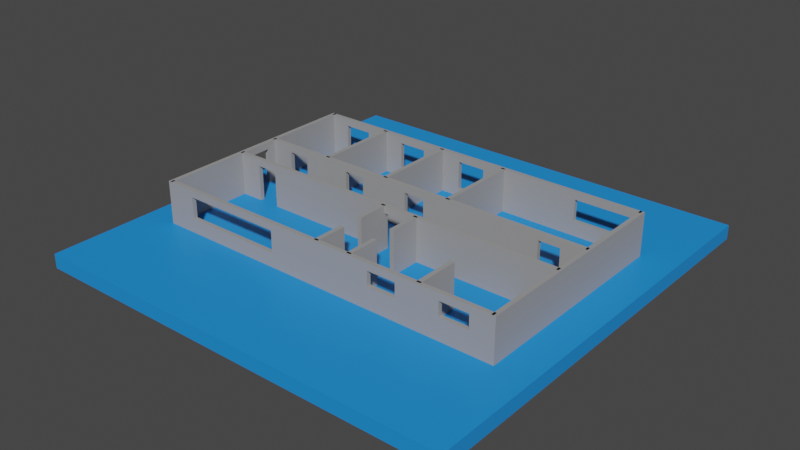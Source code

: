 # Source: WindowsConfig.blend  (saved by Blender 3.6.14; exported with 4.5.12 LTS)
import bpy
from mathutils import Matrix  # noqa: F401  (used for matrix-valued properties, if any)

bpy.ops.wm.read_factory_settings(use_empty=True)
scene = bpy.context.scene
scene.name = 'Scene'

# ---- collections
col_collection = bpy.data.collections.new('Collection'); scene.collection.children.link(col_collection)

# ---- materials (node trees are filled in below, after node groups)
mat_itu_glass = bpy.data.materials.new('itu-glass')
mat_itu_glass.use_transparent_shadow = False
mat_itu_concrete = bpy.data.materials.new('itu-concrete')
mat_itu_concrete.use_transparent_shadow = False

# ---- material node trees
mat_itu_glass.use_nodes = True; mat_itu_glass.node_tree.nodes.clear()
_N = mat_itu_glass.node_tree.nodes; _L = mat_itu_glass.node_tree.links
n0 = _N.new('ShaderNodeBsdfPrincipled'); n0.name = 'Principled BSDF'; n0.location = (10, 300)
n0.distribution = 'GGX'
n0.subsurface_method = 'RANDOM_WALK_SKIN'
n0.inputs[0].default_value = (0.01332, 0.2695, 0.8, 1.0)
n0.inputs[3].default_value = 1.45
n0.inputs[27].default_value = (0.0, 0.0, 0.0, 1.0)
n0.inputs[28].default_value = 1.0
n1 = _N.new('ShaderNodeOutputMaterial'); n1.name = 'Material Output'; n1.location = (300, 300)
_L.new(n0.outputs[0], n1.inputs[0])
n1.is_active_output = True
mat_itu_concrete.use_nodes = True; mat_itu_concrete.node_tree.nodes.clear()
_N = mat_itu_concrete.node_tree.nodes; _L = mat_itu_concrete.node_tree.links
n0 = _N.new('ShaderNodeBsdfPrincipled'); n0.name = 'Principled BSDF'; n0.location = (10, 300)
n0.distribution = 'GGX'
n0.subsurface_method = 'RANDOM_WALK_SKIN'
n0.inputs[0].default_value = (0.3363, 0.3363, 0.3363, 1.0)
n0.inputs[3].default_value = 1.45
n0.inputs[27].default_value = (0.0, 0.0, 0.0, 1.0)
n0.inputs[28].default_value = 1.0
n1 = _N.new('ShaderNodeOutputMaterial'); n1.name = 'Material Output'; n1.location = (300, 300)
_L.new(n0.outputs[0], n1.inputs[0])
n1.is_active_output = True

# ---- world
world_world = bpy.data.worlds.new('World'); scene.world = world_world
world_world.use_nodes = True; world_world.node_tree.nodes.clear()
_N = world_world.node_tree.nodes; _L = world_world.node_tree.links
n0 = _N.new('ShaderNodeOutputWorld'); n0.name = 'World Output'; n0.location = (300, 300)
n1 = _N.new('ShaderNodeBackground'); n1.name = 'Background'; n1.location = (10, 300)
n1.inputs[0].default_value = (0.05088, 0.05088, 0.05088, 1.0)
_L.new(n1.outputs[0], n0.inputs[0])
n0.is_active_output = True
world_world.color = (0.05088, 0.05088, 0.05088)
world_world.use_sun_shadow = False
world_world.sun_shadow_jitter_overblur = 0.0

# ---- meshes
me_cube = bpy.data.meshes.new('Cube')
me_cube.from_pydata([(1.0, 1.0, 1.0), (1.0, 1.0, -1.0), (1.0, -1.0, 1.0), (1.0, -1.0, -1.0), (-1.0, 1.0, 1.0), (-1.0, 1.0, -1.0), (-1.0, -1.0, 1.0), (-1.0, -1.0, -1.0)], [], [(0, 4, 6, 2), (3, 2, 6, 7), (7, 6, 4, 5), (5, 1, 3, 7), (1, 0, 2, 3), (5, 4, 0, 1)])
_uv = me_cube.uv_layers.new(name='UVMap')
_uv.uv.foreach_set('vector', [0.625, 0.5, 0.875, 0.5, 0.875, 0.75, 0.625, 0.75, 0.375, 0.75, 0.625, 0.75, 0.625, 1.0, 0.375, 1.0, 0.375, 0.0, 0.625, 0.0, 0.625, 0.25, 0.375, 0.25, 0.125, 0.5, 0.375, 0.5, 0.375, 0.75, 0.125, 0.75, 0.375, 0.5, 0.625, 0.5, 0.625, 0.75, 0.375, 0.75, 0.375, 0.25, 0.625, 0.25, 0.625, 0.5, 0.375, 0.5])
me_cube.materials.append(mat_itu_glass)
me_cube.use_mirror_vertex_groups = False
me_cube.update()
me_cube_002 = bpy.data.meshes.new('Cube.002')
me_cube_002.from_pydata([(-4.103, -0.8622, -3.062), (-4.103, -0.8622, 3.062), (-4.103, 0.8622, -3.062), (-4.103, 0.8622, 3.062), (4.103, -0.8622, -3.062), (4.103, -0.8622, 3.062), (4.103, 0.8622, -3.062), (4.103, 0.8622, 3.062)], [], [(0, 1, 3, 2), (2, 3, 7, 6), (6, 7, 5, 4), (4, 5, 1, 0), (2, 6, 4, 0), (7, 3, 1, 5)])
_uv = me_cube_002.uv_layers.new(name='UVMap')
_uv.uv.foreach_set('vector', [0.375, 0.0, 0.625, 0.0, 0.625, 0.25, 0.375, 0.25, 0.375, 0.25, 0.625, 0.25, 0.625, 0.5, 0.375, 0.5, 0.375, 0.5, 0.625, 0.5, 0.625, 0.75, 0.375, 0.75, 0.375, 0.75, 0.625, 0.75, 0.625, 1.0, 0.375, 1.0, 0.125, 0.5, 0.375, 0.5, 0.375, 0.75, 0.125, 0.75, 0.625, 0.5, 0.875, 0.5, 0.875, 0.75, 0.625, 0.75])
me_cube_002.materials.append(mat_itu_concrete)
me_cube_002.update()
me_cube_004 = bpy.data.meshes.new('Cube.004')
me_cube_004.from_pydata([(-4.103, -0.8622, -3.062), (-4.103, -0.8622, 3.062), (-4.103, 0.8622, -3.062), (-4.103, 0.8622, 3.062), (4.103, -0.8622, -3.062), (4.103, -0.8622, 3.062), (4.103, 0.8622, -3.062), (4.103, 0.8622, 3.062)], [], [(0, 1, 3, 2), (2, 3, 7, 6), (6, 7, 5, 4), (4, 5, 1, 0), (2, 6, 4, 0), (7, 3, 1, 5)])
_uv = me_cube_004.uv_layers.new(name='UVMap')
_uv.uv.foreach_set('vector', [0.375, 0.0, 0.625, 0.0, 0.625, 0.25, 0.375, 0.25, 0.375, 0.25, 0.625, 0.25, 0.625, 0.5, 0.375, 0.5, 0.375, 0.5, 0.625, 0.5, 0.625, 0.75, 0.375, 0.75, 0.375, 0.75, 0.625, 0.75, 0.625, 1.0, 0.375, 1.0, 0.125, 0.5, 0.375, 0.5, 0.375, 0.75, 0.125, 0.75, 0.625, 0.5, 0.875, 0.5, 0.875, 0.75, 0.625, 0.75])
me_cube_004.materials.append(mat_itu_concrete)
me_cube_004.update()
me_cube_005 = bpy.data.meshes.new('Cube.005')
me_cube_005.from_pydata([(-4.103, -0.8622, -3.062), (-4.103, -0.8622, 3.062), (-4.103, 0.8621, -3.062), (-4.103, 0.8621, 3.062), (4.103, -0.8622, -3.062), (4.103, -0.8622, 3.062), (4.103, 0.8621, -3.062), (4.103, 0.8621, 3.062), (-1.313, 0.8621, 2.041), (-1.969, 0.8621, 2.041), (-1.969, 0.8621, -2.041), (-1.313, 0.8621, -2.041), (-1.969, -0.8622, 2.041), (-1.313, -0.8622, 2.041), (-1.969, -0.8622, -2.041), (-1.313, -0.8622, -2.041), (-2.954, 0.8621, 2.041), (-3.611, 0.8621, 2.041), (-3.611, 0.8621, -2.041), (-2.954, 0.8621, -2.041), (-3.611, -0.8622, -2.041), (-2.954, -0.8622, -2.041), (-3.611, -0.8622, 2.041), (-2.954, -0.8622, 2.041), (0.3282, 0.8621, -2.041), (-0.3282, 0.8621, -2.041), (-0.3282, 0.8621, 2.041), (0.3282, 0.8621, 2.041), (0.3282, -0.8622, 2.041), (-0.3282, -0.8622, 2.041), (-0.3282, -0.8622, -2.041), (0.3282, -0.8622, -2.041), (2.626, 0.8621, -1.021), (2.626, 0.8621, 2.041), (3.939, 0.8621, -1.021), (3.939, 0.8621, 2.041), (2.626, -0.8622, 2.041), (2.626, -0.8622, -1.021), (3.939, -0.8622, -1.021), (3.939, -0.8622, 2.041)], [], [(0, 1, 3, 2), (7, 6, 34, 35), (6, 2, 10, 11, 25, 24, 27, 26, 8, 9, 3, 7, 35, 33, 32, 34), (11, 8, 26, 25), (9, 10, 19, 16), (19, 10, 2, 3, 9, 16, 17, 18), (6, 7, 5, 4), (14, 12, 23, 21), (23, 12, 1, 0, 14, 21, 20, 22), (4, 5, 39, 38), (39, 5, 1, 12, 13, 29, 28, 31, 30, 15, 14, 0, 4, 38, 37, 36), (13, 15, 30, 29), (2, 6, 4, 0), (7, 3, 1, 5), (14, 10, 9, 12), (13, 8, 11, 15), (15, 11, 10, 14), (9, 8, 13, 12), (20, 18, 17, 22), (23, 16, 19, 21), (21, 19, 18, 20), (17, 16, 23, 22), (25, 26, 29, 30), (28, 27, 24, 31), (31, 24, 25, 30), (26, 27, 28, 29), (37, 32, 33, 36), (39, 35, 34, 38), (38, 34, 32, 37), (33, 35, 39, 36)])
_uv = me_cube_005.uv_layers.new(name='UVMap')
_uv.uv.foreach_set('vector', [0.375, 0.0, 0.625, 0.0, 0.625, 0.25, 0.375, 0.25, 0.625, 0.5, 0.375, 0.5, 0.4583, 0.495, 0.5833, 0.495, 0.375, 0.5, 0.375, 0.25, 0.4167, 0.315, 0.4167, 0.335, 0.4167, 0.365, 0.4167, 0.385, 0.5833, 0.385, 0.5833, 0.365, 0.5833, 0.335, 0.5833, 0.315, 0.625, 0.25, 0.625, 0.5, 0.5833, 0.495, 0.5833, 0.455, 0.4583, 0.455, 0.4583, 0.495, 0.4167, 0.335, 0.5833, 0.335, 0.5833, 0.365, 0.4167, 0.365, 0.5833, 0.315, 0.4167, 0.315, 0.4167, 0.285, 0.5833, 0.285, 0.4167, 0.285, 0.4167, 0.315, 0.375, 0.25, 0.625, 0.25, 0.5833, 0.315, 0.5833, 0.285, 0.5833, 0.265, 0.4167, 0.265, 0.375, 0.5, 0.625, 0.5, 0.625, 0.75, 0.375, 0.75, 0.4167, 0.935, 0.5833, 0.935, 0.5833, 0.965, 0.4167, 0.965, 0.5833, 0.965, 0.5833, 0.935, 0.625, 1.0, 0.375, 1.0, 0.4167, 0.935, 0.4167, 0.965, 0.4167, 0.985, 0.5833, 0.985, 0.375, 0.75, 0.625, 0.75, 0.5833, 0.755, 0.4583, 0.755, 0.5833, 0.755, 0.625, 0.75, 0.625, 1.0, 0.5833, 0.935, 0.5833, 0.915, 0.5833, 0.885, 0.5833, 0.865, 0.4167, 0.865, 0.4167, 0.885, 0.4167, 0.915, 0.4167, 0.935, 0.375, 1.0, 0.375, 0.75, 0.4583, 0.755, 0.4583, 0.795, 0.5833, 0.795, 0.5833, 0.915, 0.4167, 0.915, 0.4167, 0.885, 0.5833, 0.885, 0.125, 0.5, 0.375, 0.5, 0.375, 0.75, 0.125, 0.75, 0.625, 0.5, 0.875, 0.5, 0.875, 0.75, 0.625, 0.75, 0.375, 0.05, 0.375, 0.2, 0.625, 0.2, 0.625, 0.05, 0.625, 0.7, 0.625, 0.55, 0.375, 0.55, 0.375, 0.7, 0.375, 0.7, 0.375, 0.55, 0.125, 0.55, 0.125, 0.7, 0.875, 0.55, 0.625, 0.55, 0.625, 0.7, 0.875, 0.7, 0.375, 0.05, 0.375, 0.2, 0.625, 0.2, 0.625, 0.05, 0.625, 0.7, 0.625, 0.55, 0.375, 0.55, 0.375, 0.7, 0.375, 0.7, 0.375, 0.55, 0.125, 0.55, 0.125, 0.7, 0.875, 0.55, 0.625, 0.55, 0.625, 0.7, 0.875, 0.7, 0.375, 0.2, 0.625, 0.2, 0.625, 0.05, 0.375, 0.05, 0.625, 0.7, 0.625, 0.55, 0.375, 0.55, 0.375, 0.7, 0.375, 0.7, 0.375, 0.55, 0.125, 0.55, 0.125, 0.7, 0.875, 0.55, 0.625, 0.55, 0.625, 0.7, 0.875, 0.7, 0.375, 0.05, 0.375, 0.2, 0.625, 0.2, 0.625, 0.05, 0.625, 0.7, 0.625, 0.55, 0.375, 0.55, 0.375, 0.7, 0.375, 0.7, 0.375, 0.55, 0.125, 0.55, 0.125, 0.7, 0.875, 0.55, 0.625, 0.55, 0.625, 0.7, 0.875, 0.7])
me_cube_005.materials.append(mat_itu_concrete)
me_cube_005.update()
me_cube_007 = bpy.data.meshes.new('Cube.007')
me_cube_007.from_pydata([(-4.103, -0.8622, -3.062), (-4.103, -0.8622, 3.062), (-4.103, 0.8622, -3.062), (-4.103, 0.8622, 3.062), (4.103, -0.8622, -3.062), (4.103, -0.8622, 3.062), (4.103, 0.8622, -3.062), (4.103, 0.8622, 3.062), (0.4023, 0.8622, 2.041), (-0.4023, 0.8622, 2.041), (-0.4023, 0.8622, -3.062), (0.4023, 0.8622, -3.062), (-0.4023, -0.8622, 2.041), (0.4023, -0.8622, 2.041), (-0.4023, -0.8622, -3.062), (0.4023, -0.8622, -3.062)], [], [(0, 1, 3, 2), (2, 3, 7, 6, 11, 8, 9, 10), (6, 7, 5, 4), (15, 4, 5, 1, 0, 14, 12, 13), (6, 4, 15, 11), (0, 2, 10, 14), (7, 3, 1, 5), (14, 10, 9, 12), (13, 8, 11, 15), (9, 8, 13, 12)])
_uv = me_cube_007.uv_layers.new(name='UVMap')
_uv.uv.foreach_set('vector', [0.375, 0.0, 0.625, 0.0, 0.625, 0.25, 0.375, 0.25, 0.375, 0.25, 0.625, 0.25, 0.625, 0.5, 0.375, 0.5, 0.375, 0.3873, 0.5833, 0.3873, 0.5833, 0.3627, 0.375, 0.3627, 0.375, 0.5, 0.625, 0.5, 0.625, 0.75, 0.375, 0.75, 0.375, 0.8627, 0.375, 0.75, 0.625, 0.75, 0.625, 1.0, 0.375, 1.0, 0.375, 0.8873, 0.5833, 0.8873, 0.5833, 0.8627, 0.375, 0.5, 0.375, 0.75, 0.2623, 0.75, 0.2623, 0.5, 0.125, 0.75, 0.125, 0.5, 0.2377, 0.5, 0.2377, 0.75, 0.625, 0.5, 0.875, 0.5, 0.875, 0.75, 0.625, 0.75, 0.375, 0.05, 0.375, 0.2, 0.625, 0.2, 0.625, 0.05, 0.625, 0.7, 0.625, 0.55, 0.375, 0.55, 0.375, 0.7, 0.875, 0.55, 0.625, 0.55, 0.625, 0.7, 0.875, 0.7])
me_cube_007.materials.append(mat_itu_concrete)
me_cube_007.update()
me_cube_008 = bpy.data.meshes.new('Cube.008')
me_cube_008.from_pydata([(-4.103, -0.8622, -3.062), (-4.103, -0.8622, 3.062), (-4.103, 0.8622, -3.062), (-4.103, 0.8622, 3.062), (4.103, -0.8622, -3.062), (4.103, -0.8622, 3.062), (4.103, 0.8622, -3.062), (4.103, 0.8622, 3.062)], [], [(0, 1, 3, 2), (2, 3, 7, 6), (6, 7, 5, 4), (4, 5, 1, 0), (2, 6, 4, 0), (7, 3, 1, 5)])
_uv = me_cube_008.uv_layers.new(name='UVMap')
_uv.uv.foreach_set('vector', [0.375, 0.0, 0.625, 0.0, 0.625, 0.25, 0.375, 0.25, 0.375, 0.25, 0.625, 0.25, 0.625, 0.5, 0.375, 0.5, 0.375, 0.5, 0.625, 0.5, 0.625, 0.75, 0.375, 0.75, 0.375, 0.75, 0.625, 0.75, 0.625, 1.0, 0.375, 1.0, 0.125, 0.5, 0.375, 0.5, 0.375, 0.75, 0.125, 0.75, 0.625, 0.5, 0.875, 0.5, 0.875, 0.75, 0.625, 0.75])
me_cube_008.materials.append(mat_itu_concrete)
me_cube_008.update()
me_cube_009 = bpy.data.meshes.new('Cube.009')
me_cube_009.from_pydata([(-4.103, -0.8622, -3.062), (-1.026, -0.8622, -3.062), (-4.103, -0.8622, 3.062), (-1.026, -0.8622, 3.062), (-4.103, 0.8622, -3.062), (-1.026, 0.8622, -3.062), (-4.103, 0.8622, 3.062), (-1.026, 0.8622, 3.062), (4.103, -0.8622, -3.062), (1.026, -0.8622, -3.062), (4.103, -0.8622, 3.062), (1.026, -0.8622, 3.062), (4.103, 0.8622, -3.062), (1.026, 0.8622, -3.062), (4.103, 0.8622, 3.062), (1.026, 0.8622, 3.062)], [], [(0, 2, 6, 4), (14, 12, 13, 15), (5, 4, 6, 7), (12, 14, 10, 8), (3, 2, 0, 1), (9, 8, 10, 11), (12, 8, 9, 13), (1, 0, 4, 5), (7, 6, 2, 3), (11, 10, 14, 15), (5, 7, 3, 1), (11, 15, 13, 9)])
_uv = me_cube_009.uv_layers.new(name='UVMap')
_uv.uv.foreach_set('vector', [0.375, 0.0, 0.625, 0.0, 0.625, 0.25, 0.375, 0.25, 0.625, 0.5, 0.375, 0.5, 0.375, 0.4062, 0.625, 0.4062, 0.375, 0.3438, 0.375, 0.25, 0.625, 0.25, 0.625, 0.3438, 0.375, 0.5, 0.625, 0.5, 0.625, 0.75, 0.375, 0.75, 0.625, 0.9062, 0.625, 1.0, 0.375, 1.0, 0.375, 0.9062, 0.375, 0.8438, 0.375, 0.75, 0.625, 0.75, 0.625, 0.8438, 0.375, 0.5, 0.375, 0.75, 0.2812, 0.75, 0.2813, 0.5, 0.2187, 0.75, 0.125, 0.75, 0.125, 0.5, 0.2188, 0.5, 0.7812, 0.5, 0.875, 0.5, 0.875, 0.75, 0.7812, 0.75, 0.7188, 0.75, 0.625, 0.75, 0.625, 0.5, 0.7188, 0.5, 0.375, 0.25, 0.625, 0.25, 0.625, 0.0, 0.375, 0.0, 0.625, 0.75, 0.625, 0.5, 0.375, 0.5, 0.375, 0.75])
me_cube_009.materials.append(mat_itu_concrete)
me_cube_009.update()
me_cube_011 = bpy.data.meshes.new('Cube.011')
me_cube_011.from_pydata([(-4.103, -0.8622, -3.062), (-4.103, -0.8622, 3.062), (-4.103, 0.8622, -3.062), (-4.103, 0.8622, 3.062), (4.103, -0.8622, -3.062), (4.103, -0.8622, 3.062), (4.103, 0.8622, -3.062), (4.103, 0.8622, 3.062)], [], [(0, 1, 3, 2), (2, 3, 7, 6), (6, 7, 5, 4), (4, 5, 1, 0), (2, 6, 4, 0), (7, 3, 1, 5)])
_uv = me_cube_011.uv_layers.new(name='UVMap')
_uv.uv.foreach_set('vector', [0.375, 0.0, 0.625, 0.0, 0.625, 0.25, 0.375, 0.25, 0.375, 0.25, 0.625, 0.25, 0.625, 0.5, 0.375, 0.5, 0.375, 0.5, 0.625, 0.5, 0.625, 0.75, 0.375, 0.75, 0.375, 0.75, 0.625, 0.75, 0.625, 1.0, 0.375, 1.0, 0.125, 0.5, 0.375, 0.5, 0.375, 0.75, 0.125, 0.75, 0.625, 0.5, 0.875, 0.5, 0.875, 0.75, 0.625, 0.75])
me_cube_011.materials.append(mat_itu_concrete)
me_cube_011.update()
me_cube_012 = bpy.data.meshes.new('Cube.012')
me_cube_012.from_pydata([(-4.103, -0.8622, -3.062), (-1.026, -0.8622, -3.062), (-4.103, -0.8622, 3.062), (-1.026, -0.8622, 3.062), (-4.103, 0.8622, -3.062), (-1.026, 0.8622, -3.062), (-4.103, 0.8622, 3.062), (-1.026, 0.8622, 3.062), (4.103, -0.8622, -3.062), (1.026, -0.8622, -3.062), (4.103, -0.8622, 3.062), (1.026, -0.8622, 3.062), (4.103, 0.8622, -3.062), (1.026, 0.8622, -3.062), (4.103, 0.8622, 3.062), (1.026, 0.8622, 3.062)], [], [(0, 2, 6, 4), (14, 12, 13, 15), (5, 4, 6, 7), (12, 14, 10, 8), (3, 2, 0, 1), (9, 8, 10, 11), (12, 8, 9, 13), (1, 0, 4, 5), (7, 6, 2, 3), (11, 10, 14, 15), (5, 7, 3, 1), (11, 15, 13, 9)])
_uv = me_cube_012.uv_layers.new(name='UVMap')
_uv.uv.foreach_set('vector', [0.375, 0.0, 0.625, 0.0, 0.625, 0.25, 0.375, 0.25, 0.625, 0.5, 0.375, 0.5, 0.375, 0.4062, 0.625, 0.4062, 0.375, 0.3438, 0.375, 0.25, 0.625, 0.25, 0.625, 0.3438, 0.375, 0.5, 0.625, 0.5, 0.625, 0.75, 0.375, 0.75, 0.625, 0.9062, 0.625, 1.0, 0.375, 1.0, 0.375, 0.9062, 0.375, 0.8438, 0.375, 0.75, 0.625, 0.75, 0.625, 0.8438, 0.375, 0.5, 0.375, 0.75, 0.2812, 0.75, 0.2813, 0.5, 0.2187, 0.75, 0.125, 0.75, 0.125, 0.5, 0.2188, 0.5, 0.7812, 0.5, 0.875, 0.5, 0.875, 0.75, 0.7812, 0.75, 0.7188, 0.75, 0.625, 0.75, 0.625, 0.5, 0.7188, 0.5, 0.375, 0.25, 0.625, 0.25, 0.625, 0.0, 0.375, 0.0, 0.625, 0.75, 0.625, 0.5, 0.375, 0.5, 0.375, 0.75])
me_cube_012.materials.append(mat_itu_concrete)
me_cube_012.update()
me_cube_021 = bpy.data.meshes.new('Cube.021')
me_cube_021.from_pydata([(-4.103, -0.8622, -3.062), (-4.103, -0.8622, 3.062), (-4.103, 0.8622, -3.062), (-4.103, 0.8622, 3.062), (4.103, -0.8622, -3.062), (4.103, -0.8622, 3.062), (4.103, 0.8622, -3.062), (4.103, 0.8622, 3.062)], [], [(0, 1, 3, 2), (2, 3, 7, 6), (6, 7, 5, 4), (4, 5, 1, 0), (2, 6, 4, 0), (7, 3, 1, 5)])
_uv = me_cube_021.uv_layers.new(name='UVMap')
_uv.uv.foreach_set('vector', [0.375, 0.0, 0.625, 0.0, 0.625, 0.25, 0.375, 0.25, 0.375, 0.25, 0.625, 0.25, 0.625, 0.5, 0.375, 0.5, 0.375, 0.5, 0.625, 0.5, 0.625, 0.75, 0.375, 0.75, 0.375, 0.75, 0.625, 0.75, 0.625, 1.0, 0.375, 1.0, 0.125, 0.5, 0.375, 0.5, 0.375, 0.75, 0.125, 0.75, 0.625, 0.5, 0.875, 0.5, 0.875, 0.75, 0.625, 0.75])
me_cube_021.materials.append(mat_itu_concrete)
me_cube_021.update()
me_cube_028 = bpy.data.meshes.new('Cube.028')
me_cube_028.from_pydata([(-4.103, -0.8622, -3.062), (-4.103, -0.8622, 3.062), (-4.103, 0.8622, -3.062), (-4.103, 0.8622, 3.062), (4.103, -0.8622, -3.062), (4.103, -0.8622, 3.062), (4.103, 0.8622, -3.062), (4.103, 0.8622, 3.062), (-1.395, 0.8622, 2.041), (-1.887, 0.8622, 2.041), (-1.887, 0.8622, -3.062), (-1.395, 0.8622, -3.062), (-1.887, -0.8622, 2.041), (-1.395, -0.8622, 2.041), (-1.887, -0.8622, -3.062), (-1.395, -0.8622, -3.062), (-3.036, 0.8622, -3.062), (-3.529, 0.8622, -3.062), (-3.529, 0.8622, 2.041), (-3.036, 0.8622, 2.041), (-3.529, -0.8622, -3.062), (-3.036, -0.8622, -3.062), (-3.529, -0.8622, 2.041), (-3.036, -0.8622, 2.041), (-0.2462, 0.8622, -3.062), (0.2462, 0.8622, -3.062), (0.2462, 0.8622, 2.041), (-0.2462, 0.8622, 2.041), (-0.2462, -0.8622, 2.041), (0.2462, -0.8622, 2.041), (-0.2462, -0.8622, -3.062), (0.2462, -0.8622, -3.062), (3.529, 0.8622, -3.062), (3.036, 0.8622, -3.062), (3.036, 0.8622, 2.041), (3.529, 0.8622, 2.041), (3.036, -0.8622, -3.062), (3.529, -0.8622, -3.062), (3.529, -0.8622, 2.041), (3.036, -0.8622, 2.041)], [], [(0, 1, 3, 2), (24, 11, 8, 9, 10, 16, 19, 18, 17, 2, 3, 7, 6, 32, 35, 34, 33, 25, 26, 27), (6, 7, 5, 4), (4, 5, 1, 0, 20, 22, 23, 21, 14, 12, 13, 15, 30, 28, 29, 31, 36, 39, 38, 37), (15, 11, 24, 30), (31, 25, 33, 36), (6, 4, 37, 32), (10, 14, 21, 16), (0, 2, 17, 20), (7, 3, 1, 5), (10, 9, 12, 14), (13, 8, 11, 15), (9, 8, 13, 12), (20, 17, 18, 22), (23, 19, 16, 21), (18, 19, 23, 22), (24, 27, 28, 30), (29, 26, 25, 31), (27, 26, 29, 28), (33, 34, 39, 36), (38, 35, 32, 37), (34, 35, 38, 39)])
_uv = me_cube_028.uv_layers.new(name='UVMap')
_uv.uv.foreach_set('vector', [0.375, 0.0, 0.625, 0.0, 0.625, 0.25, 0.375, 0.25, 0.375, 0.3675, 0.375, 0.3325, 0.5833, 0.3325, 0.5833, 0.3175, 0.375, 0.3175, 0.375, 0.2825, 0.5833, 0.2825, 0.5833, 0.2675, 0.375, 0.2675, 0.375, 0.25, 0.625, 0.25, 0.625, 0.5, 0.375, 0.5, 0.375, 0.4825, 0.5833, 0.4825, 0.5833, 0.4675, 0.375, 0.4675, 0.375, 0.3825, 0.5833, 0.3825, 0.5833, 0.3675, 0.375, 0.5, 0.625, 0.5, 0.625, 0.75, 0.375, 0.75, 0.375, 0.75, 0.625, 0.75, 0.625, 1.0, 0.375, 1.0, 0.375, 0.9825, 0.5833, 0.9825, 0.5833, 0.9675, 0.375, 0.9675, 0.375, 0.9325, 0.5833, 0.9325, 0.5833, 0.9175, 0.375, 0.9175, 0.375, 0.8825, 0.5833, 0.8825, 0.5833, 0.8675, 0.375, 0.8675, 0.375, 0.7825, 0.5833, 0.7825, 0.5833, 0.7675, 0.375, 0.7675, 0.2075, 0.75, 0.2075, 0.5, 0.2425, 0.5, 0.2425, 0.75, 0.2575, 0.75, 0.2575, 0.5, 0.3425, 0.5, 0.3425, 0.75, 0.375, 0.5, 0.375, 0.75, 0.3575, 0.75, 0.3575, 0.5, 0.1925, 0.5, 0.1925, 0.75, 0.1575, 0.75, 0.1575, 0.5, 0.125, 0.75, 0.125, 0.5, 0.1425, 0.5, 0.1425, 0.75, 0.625, 0.5, 0.875, 0.5, 0.875, 0.75, 0.625, 0.75, 0.375, 0.2, 0.625, 0.2, 0.625, 0.05, 0.375, 0.05, 0.625, 0.7, 0.625, 0.55, 0.375, 0.55, 0.375, 0.7, 0.875, 0.55, 0.625, 0.55, 0.625, 0.7, 0.875, 0.7, 0.375, 0.05, 0.375, 0.2, 0.625, 0.2, 0.625, 0.05, 0.625, 0.7, 0.625, 0.55, 0.375, 0.55, 0.375, 0.7, 0.875, 0.55, 0.625, 0.55, 0.625, 0.7, 0.875, 0.7, 0.375, 0.2, 0.625, 0.2, 0.625, 0.05, 0.375, 0.05, 0.625, 0.7, 0.625, 0.55, 0.375, 0.55, 0.375, 0.7, 0.875, 0.55, 0.625, 0.55, 0.625, 0.7, 0.875, 0.7, 0.375, 0.2, 0.625, 0.2, 0.625, 0.05, 0.375, 0.05, 0.625, 0.7, 0.625, 0.55, 0.375, 0.55, 0.375, 0.7, 0.875, 0.55, 0.625, 0.55, 0.625, 0.7, 0.875, 0.7])
me_cube_028.materials.append(mat_itu_concrete)
me_cube_028.update()
me_cube_029 = bpy.data.meshes.new('Cube.029')
me_cube_029.from_pydata([(-4.103, -0.8622, -3.062), (-4.103, -0.8622, 3.062), (-4.103, 0.8622, -3.062), (-4.103, 0.8622, 3.062), (4.103, -0.8622, -3.062), (4.103, -0.8622, 3.062), (4.103, 0.8622, -3.062), (4.103, 0.8622, 3.062), (-3.529, 0.8622, 2.041), (-3.036, 0.8622, 2.041), (-3.529, 0.8622, -3.062), (-3.036, 0.8622, -3.062), (-3.529, -0.8622, -3.062), (-3.529, -0.8622, 2.041), (-3.036, -0.8622, 2.041), (-3.036, -0.8622, -3.062), (0.04924, 0.8622, 2.041), (0.7714, 0.8622, 2.041), (0.04924, 0.8622, -3.062), (0.7714, 0.8622, -3.062), (0.04924, -0.8622, -3.062), (0.7714, -0.8622, -3.062), (0.04924, -0.8622, 2.041), (0.7714, -0.8622, 2.041)], [], [(0, 1, 3, 2), (10, 2, 3, 7, 6, 19, 17, 16, 18, 11, 9, 8), (6, 7, 5, 4), (21, 4, 5, 1, 0, 12, 13, 14, 15, 20, 22, 23), (15, 11, 18, 20), (6, 4, 21, 19), (0, 2, 10, 12), (7, 3, 1, 5), (10, 8, 13, 12), (14, 9, 11, 15), (8, 9, 14, 13), (20, 18, 16, 22), (23, 17, 19, 21), (16, 17, 23, 22)])
_uv = me_cube_029.uv_layers.new(name='UVMap')
_uv.uv.foreach_set('vector', [0.375, 0.0, 0.625, 0.0, 0.625, 0.25, 0.375, 0.25, 0.375, 0.2675, 0.375, 0.25, 0.625, 0.25, 0.625, 0.5, 0.375, 0.5, 0.375, 0.3985, 0.5833, 0.3985, 0.5833, 0.3765, 0.375, 0.3765, 0.375, 0.2825, 0.5833, 0.2825, 0.5833, 0.2675, 0.375, 0.5, 0.625, 0.5, 0.625, 0.75, 0.375, 0.75, 0.375, 0.8515, 0.375, 0.75, 0.625, 0.75, 0.625, 1.0, 0.375, 1.0, 0.375, 0.9825, 0.5833, 0.9825, 0.5833, 0.9675, 0.375, 0.9675, 0.375, 0.8735, 0.5833, 0.8735, 0.5833, 0.8515, 0.1575, 0.75, 0.1575, 0.5, 0.2515, 0.5, 0.2515, 0.75, 0.375, 0.5, 0.375, 0.75, 0.2735, 0.75, 0.2735, 0.5, 0.125, 0.75, 0.125, 0.5, 0.1425, 0.5, 0.1425, 0.75, 0.625, 0.5, 0.875, 0.5, 0.875, 0.75, 0.625, 0.75, 0.375, 0.2, 0.625, 0.2, 0.625, 0.05, 0.375, 0.05, 0.625, 0.7, 0.625, 0.55, 0.375, 0.55, 0.375, 0.7, 0.875, 0.55, 0.625, 0.55, 0.625, 0.7, 0.875, 0.7, 0.375, 0.05, 0.375, 0.2, 0.625, 0.2, 0.625, 0.05, 0.625, 0.7, 0.625, 0.55, 0.375, 0.55, 0.375, 0.7, 0.875, 0.55, 0.625, 0.55, 0.625, 0.7, 0.875, 0.7])
me_cube_029.materials.append(mat_itu_concrete)
me_cube_029.update()
me_cube_032 = bpy.data.meshes.new('Cube.032')
me_cube_032.from_pydata([(-4.103, -0.8621, -3.062), (-4.103, -0.8621, 3.062), (-4.103, 0.8622, -3.062), (-4.103, 0.8622, 3.062), (4.103, -0.8621, -3.062), (4.103, -0.8621, 3.062), (4.103, 0.8622, -3.062), (4.103, 0.8622, 3.062), (-3.447, 0.8622, -1.021), (-3.447, 0.8622, 2.041), (-1.149, 0.8622, 2.041), (-1.149, 0.8622, -1.021), (-1.149, -0.8621, 2.041), (-3.447, -0.8621, -1.021), (-3.447, -0.8621, 2.041), (-1.149, -0.8621, -1.021), (2.954, 0.8622, 4.768e-07), (2.954, 0.8622, 2.041), (3.611, 0.8622, 4.768e-07), (3.611, 0.8622, 2.041), (2.954, -0.8621, 4.768e-07), (2.954, -0.8621, 2.041), (3.611, -0.8621, 4.768e-07), (3.611, -0.8621, 2.041), (1.313, 0.8622, 2.384e-07), (1.969, 0.8622, 2.384e-07), (1.969, 0.8622, 2.041), (1.969, 0.8622, 1.403), (1.313, 0.8622, 2.041), (1.313, -0.8621, 2.041), (1.969, -0.8621, 2.041), (1.313, -0.8621, 2.384e-07), (1.969, -0.8621, 2.384e-07)], [], [(0, 1, 3, 2), (3, 9, 8, 2), (7, 6, 18, 19), (18, 6, 2, 8, 11, 10, 9, 3, 7, 19, 17, 27, 26, 28, 24, 25, 16), (27, 17, 16, 25), (6, 7, 5, 4), (14, 1, 0, 13), (4, 5, 23, 22), (30, 21, 23, 5, 1, 14, 12, 15, 13, 0, 4, 22, 20, 32, 31, 29), (20, 21, 30, 32), (2, 6, 4, 0), (7, 3, 1, 5), (13, 8, 9, 14), (12, 10, 11, 15), (15, 11, 8, 13), (9, 10, 12, 14), (20, 16, 17, 21), (23, 19, 18, 22), (22, 18, 16, 20), (17, 19, 23, 21), (24, 28, 29, 31), (30, 26, 27, 25, 32), (32, 25, 24, 31), (28, 26, 30, 29)])
_uv = me_cube_032.uv_layers.new(name='UVMap')
_uv.uv.foreach_set('vector', [0.375, 0.0, 0.625, 0.0, 0.625, 0.25, 0.375, 0.25, 0.625, 0.25, 0.5833, 0.27, 0.4583, 0.27, 0.375, 0.25, 0.625, 0.5, 0.375, 0.5, 0.5, 0.485, 0.5833, 0.485, 0.5, 0.485, 0.375, 0.5, 0.375, 0.25, 0.4583, 0.27, 0.4583, 0.34, 0.5833, 0.34, 0.5833, 0.27, 0.625, 0.25, 0.625, 0.5, 0.5833, 0.485, 0.5833, 0.465, 0.5573, 0.435, 0.5833, 0.435, 0.5833, 0.415, 0.5, 0.415, 0.5, 0.435, 0.5, 0.465, 0.5573, 0.435, 0.5833, 0.465, 0.5, 0.465, 0.5, 0.435, 0.375, 0.5, 0.625, 0.5, 0.625, 0.75, 0.375, 0.75, 0.5833, 0.98, 0.625, 1.0, 0.375, 1.0, 0.4583, 0.98, 0.375, 0.75, 0.625, 0.75, 0.5833, 0.765, 0.5, 0.765, 0.5833, 0.815, 0.5833, 0.785, 0.5833, 0.765, 0.625, 0.75, 0.625, 1.0, 0.5833, 0.98, 0.5833, 0.91, 0.4583, 0.91, 0.4583, 0.98, 0.375, 1.0, 0.375, 0.75, 0.5, 0.765, 0.5, 0.785, 0.5, 0.815, 0.5, 0.835, 0.5833, 0.835, 0.5, 0.785, 0.5833, 0.785, 0.5833, 0.815, 0.5, 0.815, 0.125, 0.5, 0.375, 0.5, 0.375, 0.75, 0.125, 0.75, 0.625, 0.5, 0.875, 0.5, 0.875, 0.75, 0.625, 0.75, 0.375, 0.05, 0.375, 0.2, 0.625, 0.2, 0.625, 0.05, 0.625, 0.7, 0.625, 0.55, 0.375, 0.55, 0.375, 0.7, 0.375, 0.7, 0.375, 0.55, 0.125, 0.55, 0.125, 0.7, 0.875, 0.55, 0.625, 0.55, 0.625, 0.7, 0.875, 0.7, 0.375, 0.05, 0.375, 0.2, 0.625, 0.2, 0.625, 0.05, 0.625, 0.7, 0.625, 0.55, 0.375, 0.55, 0.375, 0.7, 0.375, 0.7, 0.375, 0.55, 0.125, 0.55, 0.125, 0.7, 0.875, 0.55, 0.625, 0.55, 0.625, 0.7, 0.875, 0.7, 0.375, 0.2, 0.625, 0.2, 0.625, 0.05, 0.375, 0.05, 0.625, 0.7, 0.625, 0.55, 0.5469, 0.55, 0.375, 0.55, 0.375, 0.7, 0.375, 0.7, 0.375, 0.55, 0.125, 0.55, 0.125, 0.7, 0.875, 0.55, 0.625, 0.55, 0.625, 0.7, 0.875, 0.7])
me_cube_032.materials.append(mat_itu_concrete)
me_cube_032.update()

# ---- objects
ob_cube = bpy.data.objects.new('Cube', me_cube)
ob_cube_002 = bpy.data.objects.new('Cube.002', me_cube_002)
ob_cube_004 = bpy.data.objects.new('Cube.004', me_cube_004)
ob_cube_005 = bpy.data.objects.new('Cube.005', me_cube_005)
ob_cube_007 = bpy.data.objects.new('Cube.007', me_cube_007)
ob_cube_008 = bpy.data.objects.new('Cube.008', me_cube_008)
ob_cube_009 = bpy.data.objects.new('Cube.009', me_cube_009)
ob_cube_011 = bpy.data.objects.new('Cube.011', me_cube_011)
ob_cube_012 = bpy.data.objects.new('Cube.012', me_cube_012)
ob_cube_001 = bpy.data.objects.new('Cube.001', me_cube_021)
ob_cube_006 = bpy.data.objects.new('Cube.006', me_cube_028)
ob_cube_010 = bpy.data.objects.new('Cube.010', me_cube_029)
ob_cube_003 = bpy.data.objects.new('Cube.003', me_cube_032)

# ---- transforms, parenting, visibility, modifiers, constraints
ob_cube.location = (0.0, 0.0, -0.5)
ob_cube.scale = (15.0, 15.0, -0.5)
ob_cube.lock_rotations_4d = False
ob_cube.empty_display_type = 'ARROWS'
ob_cube.lineart.crease_threshold = 0.0
ob_cube_002.location = (12.5, 0.0, 1.5)
ob_cube_002.rotation_euler = (0.0, -0.0, 1.571)
ob_cube_002.scale = (1.864, 0.174, 0.49)
ob_cube_004.location = (-2.5, 4.5, 1.5)
ob_cube_004.rotation_euler = (0.0, -0.0, 1.571)
ob_cube_004.scale = (0.7312, 0.174, 0.49)
ob_cube_005.location = (0.0, 7.5, 1.5)
ob_cube_005.scale = (3.047, 0.174, 0.49)
ob_cube_007.location = (-12.5, 0.0, 1.5)
ob_cube_007.rotation_euler = (0.0, -0.0, 1.571)
ob_cube_007.scale = (1.864, 0.174, 0.49)
ob_cube_008.location = (2.5, 4.5, 1.5)
ob_cube_008.rotation_euler = (0.0, -0.0, 1.571)
ob_cube_008.scale = (0.7312, 0.174, 0.49)
ob_cube_009.location = (2.5, -4.5, 1.5)
ob_cube_009.rotation_euler = (0.0, -0.0, 1.571)
ob_cube_009.scale = (0.7312, 0.174, 0.49)
ob_cube_011.location = (7.5, -6.0, 1.5)
ob_cube_011.rotation_euler = (0.0, -0.0, 1.571)
ob_cube_011.scale = (0.3656, 0.174, 0.49)
ob_cube_012.location = (0.0, -4.5, 1.5)
ob_cube_012.rotation_euler = (0.0, -0.0, 1.571)
ob_cube_012.scale = (0.7312, 0.174, 0.49)
ob_cube_001.location = (-7.5, 4.5, 1.5)
ob_cube_001.rotation_euler = (0.0, -0.0, 1.571)
ob_cube_001.scale = (0.7312, 0.174, 0.49)
ob_cube_006.location = (0.0, 1.5, 1.5)
ob_cube_006.scale = (3.047, 0.174, 0.49)
ob_cube_010.location = (0.0, -1.5, 1.5)
ob_cube_010.scale = (3.047, 0.174, 0.49)
ob_cube_003.location = (0.0, -7.5, 1.5)
ob_cube_003.scale = (3.047, 0.174, 0.49)

# ---- collection membership
col_collection.objects.link(ob_cube)
col_collection.objects.link(ob_cube_002)
col_collection.objects.link(ob_cube_004)
col_collection.objects.link(ob_cube_005)
col_collection.objects.link(ob_cube_007)
col_collection.objects.link(ob_cube_008)
col_collection.objects.link(ob_cube_009)
col_collection.objects.link(ob_cube_011)
col_collection.objects.link(ob_cube_012)
col_collection.objects.link(ob_cube_001)
col_collection.objects.link(ob_cube_006)
col_collection.objects.link(ob_cube_010)
col_collection.objects.link(ob_cube_003)

# ---- scene / render settings (as saved in the file)
scene.frame_start = 1; scene.frame_end = 250; scene.frame_set(1)
scene.render.engine = 'BLENDER_EEVEE_NEXT'
scene.cycles.sampling_pattern = 'TABULATED_SOBOL'
scene.view_settings.view_transform = 'Filmic'
bpy.context.view_layer.update()

# ---- added for rendering (the .blend has no active camera and no usable light): camera, sun
cam_auto = bpy.data.cameras.new('AutoCamera')
cam_auto.lens = 50.0
cam_auto.sensor_width = 36.0
cam_auto.clip_end = 1000.0
ob_auto_camera = bpy.data.objects.new('AutoCamera', cam_auto)
scene.collection.objects.link(ob_auto_camera)
ob_auto_camera.location = (39.428, -47.3136, 32.5424)
ob_auto_camera.rotation_euler = (1.09748, -7.21219e-08, 0.694738)
scene.camera = ob_auto_camera
light_auto_sun = bpy.data.lights.new('AutoSun', 'SUN')
light_auto_sun.energy = 3.0
light_auto_sun.angle = 0.0523599
ob_auto_sun = bpy.data.objects.new('AutoSun', light_auto_sun)
scene.collection.objects.link(ob_auto_sun)
ob_auto_sun.rotation_euler = (0.872665, 0.174533, 0.523599)
bpy.context.view_layer.update()
